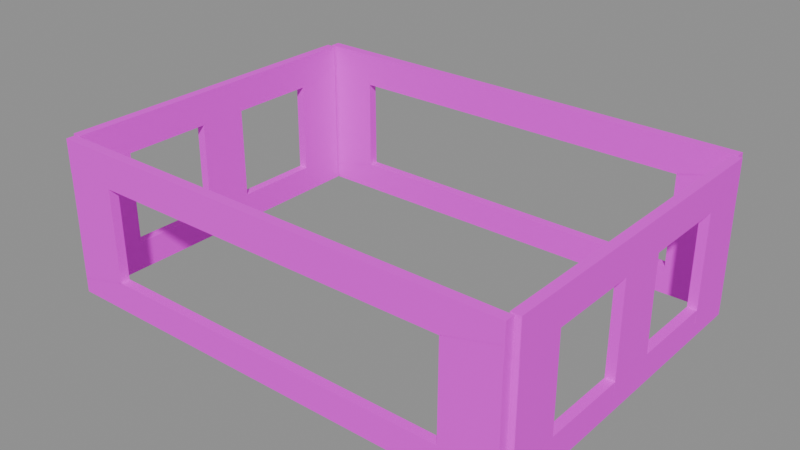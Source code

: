 # Source: story_wall.blend  (saved by Blender 4.5.87; exported with 4.5.12 LTS)
import bpy
from mathutils import Matrix  # noqa: F401  (used for matrix-valued properties, if any)

bpy.ops.wm.read_factory_settings(use_empty=True)
scene = bpy.context.scene
scene.name = 'PACKAGE_story_wall'

# ---- collections
col_sea_scene_water_building_002_story_wall_004 = bpy.data.collections.new('SEA-SCENE-WATER-BUILDING-002-STORY-WALL.004'); scene.collection.children.link(col_sea_scene_water_building_002_story_wall_004)

# ---- images (referenced by path relative to the original .blend; pixels are not part of the script)
import os
ASSET_DIR = os.environ.get("B2B_ASSET_DIR", "")  # directory of the original .blend (textures are referenced by path, not embedded)
HERE = os.path.dirname(os.path.abspath(__file__))  # packed textures are extracted next to this script under _unpacked/

def load_image(name, relpath, width, height, colorspace="sRGB"):
    """Load a texture the original file referenced (path relative to the .blend, or extracted next to this script)."""
    p = next((c for c in (os.path.join(HERE, relpath), os.path.join(ASSET_DIR, relpath)) if relpath and os.path.exists(c)), "")
    if p:
        img = bpy.data.images.load(p, check_existing=True)
        img.name = name
    else:  # same state as the original file: an image datablock whose file is absent (Cycles renders it pink)
        img = bpy.data.images.new(name, width, height)
        img.source = "FILE"
        img.filepath = "//" + (relpath or name)
    img.colorspace_settings.name = colorspace
    return img
img_sea_cabin_timber_8x8_512_png = load_image('sea_cabin_timber_8x8_512.png', 'sea_cabin_timber_8x8_512.png', 1024, 1024, 'sRGB')

# ---- materials (node trees are filled in below, after node groups)
mat_wb002v2_sea_matte_004 = bpy.data.materials.new('WB002V2_SEA_Matte.004')

# ---- material node trees
mat_wb002v2_sea_matte_004.use_nodes = True; mat_wb002v2_sea_matte_004.node_tree.nodes.clear()
_N = mat_wb002v2_sea_matte_004.node_tree.nodes; _L = mat_wb002v2_sea_matte_004.node_tree.links
n0 = _N.new('ShaderNodeBsdfPrincipled'); n0.name = '原理化 BSDF'; n0.location = (-200, 100)
n0.inputs[2].default_value = 0.78
n1 = _N.new('ShaderNodeOutputMaterial'); n1.name = '材质输出'; n1.location = (200, 100)
n2 = _N.new('ShaderNodeUVMap'); n2.name = 'UV 贴图'; n2.location = (0, 0)
n2.uv_map = 'PaletteUV'
n3 = _N.new('ShaderNodeTexImage'); n3.name = '图像纹理'; n3.location = (0, 0)
n3.image = img_sea_cabin_timber_8x8_512_png
n3.interpolation = 'Closest'
n3.extension = 'EXTEND'
_L.new(n0.outputs[0], n1.inputs[0])
_L.new(n2.outputs[0], n3.inputs[0])
_L.new(n3.outputs[0], n0.inputs[0])
n1.is_active_output = True

# ---- meshes
me_wb002v2_facadeband_016 = bpy.data.meshes.new('WB002V2_FacadeBand.016')
me_wb002v2_facadeband_016.from_pydata([(-7.4, -5.55, 0.0), (7.4, -5.548, 0.00675), (7.4, -5.252, 0.00675), (-7.4, -5.25, 0.0), (-7.4, -5.55, 0.9), (7.4, -5.548, 0.8933), (7.4, -5.252, 0.8933), (-7.4, -5.25, 0.9)], [], [(3, 2, 1, 0), (0, 1, 5, 4), (1, 2, 6, 5), (2, 3, 7, 6), (3, 0, 4, 7), (4, 5, 6, 7)])
_uv = me_wb002v2_facadeband_016.uv_layers.new(name='PaletteUV')
_uv.uv.foreach_set('vector', [0.3405, 0.9375, 0.3125, 0.9655, 0.2845, 0.9375, 0.3125, 0.9095, 0.3405, 0.9375, 0.3125, 0.9655, 0.2845, 0.9375, 0.3125, 0.9095, 0.3405, 0.9375, 0.3125, 0.9655, 0.2845, 0.9375, 0.3125, 0.9095, 0.3405, 0.9375, 0.3125, 0.9655, 0.2845, 0.9375, 0.3125, 0.9095, 0.3405, 0.9375, 0.3125, 0.9655, 0.2845, 0.9375, 0.3125, 0.9095, 0.3405, 0.9375, 0.3125, 0.9655, 0.2845, 0.9375, 0.3125, 0.9095])
me_wb002v2_facadeband_016.materials.append(mat_wb002v2_sea_matte_004)
me_wb002v2_facadeband_016.update()
me_wb002v2_facadeband_017 = bpy.data.meshes.new('WB002V2_FacadeBand.017')
me_wb002v2_facadeband_017.from_pydata([(-7.4, -5.55, 3.85), (7.4, -5.548, 3.858), (7.4, -5.252, 3.858), (-7.4, -5.25, 3.85), (-7.4, -5.55, 4.9), (7.4, -5.548, 4.892), (7.4, -5.252, 4.892), (-7.4, -5.25, 4.9)], [], [(3, 2, 1, 0), (0, 1, 5, 4), (1, 2, 6, 5), (2, 3, 7, 6), (3, 0, 4, 7), (4, 5, 6, 7)])
_uv = me_wb002v2_facadeband_017.uv_layers.new(name='PaletteUV')
_uv.uv.foreach_set('vector', [0.3405, 0.9375, 0.3125, 0.9655, 0.2845, 0.9375, 0.3125, 0.9095, 0.3405, 0.9375, 0.3125, 0.9655, 0.2845, 0.9375, 0.3125, 0.9095, 0.3405, 0.9375, 0.3125, 0.9655, 0.2845, 0.9375, 0.3125, 0.9095, 0.3405, 0.9375, 0.3125, 0.9655, 0.2845, 0.9375, 0.3125, 0.9095, 0.3405, 0.9375, 0.3125, 0.9655, 0.2845, 0.9375, 0.3125, 0.9095, 0.3405, 0.9375, 0.3125, 0.9655, 0.2845, 0.9375, 0.3125, 0.9095])
me_wb002v2_facadeband_017.materials.append(mat_wb002v2_sea_matte_004)
me_wb002v2_facadeband_017.update()
me_wb002v2_facadepier_016 = bpy.data.meshes.new('WB002V2_FacadePier.016')
me_wb002v2_facadepier_016.from_pydata([(-7.4, -5.55, 0.45), (-5.7, -5.55, 0.45), (-5.7, -5.25, 0.45), (-7.4, -5.25, 0.45), (-7.387, -5.548, 4.3), (-5.713, -5.548, 4.3), (-5.713, -5.252, 4.3), (-7.387, -5.252, 4.3)], [], [(3, 2, 1, 0), (0, 1, 5, 4), (1, 2, 6, 5), (2, 3, 7, 6), (3, 0, 4, 7), (4, 5, 6, 7)])
_uv = me_wb002v2_facadepier_016.uv_layers.new(name='PaletteUV')
_uv.uv.foreach_set('vector', [0.3405, 0.9375, 0.3125, 0.9655, 0.2845, 0.9375, 0.3125, 0.9095, 0.3405, 0.9375, 0.3125, 0.9655, 0.2845, 0.9375, 0.3125, 0.9095, 0.3405, 0.9375, 0.3125, 0.9655, 0.2845, 0.9375, 0.3125, 0.9095, 0.3405, 0.9375, 0.3125, 0.9655, 0.2845, 0.9375, 0.3125, 0.9095, 0.3405, 0.9375, 0.3125, 0.9655, 0.2845, 0.9375, 0.3125, 0.9095, 0.3405, 0.9375, 0.3125, 0.9655, 0.2845, 0.9375, 0.3125, 0.9095])
me_wb002v2_facadepier_016.materials.append(mat_wb002v2_sea_matte_004)
me_wb002v2_facadepier_016.update()
me_wb002v2_facadepier_017 = bpy.data.meshes.new('WB002V2_FacadePier.017')
me_wb002v2_facadepier_017.from_pydata([(5.7, -5.55, 0.45), (7.4, -5.55, 0.45), (7.4, -5.25, 0.45), (5.7, -5.25, 0.45), (5.713, -5.548, 4.3), (7.387, -5.548, 4.3), (7.387, -5.252, 4.3), (5.713, -5.252, 4.3)], [], [(3, 2, 1, 0), (0, 1, 5, 4), (1, 2, 6, 5), (2, 3, 7, 6), (3, 0, 4, 7), (4, 5, 6, 7)])
_uv = me_wb002v2_facadepier_017.uv_layers.new(name='PaletteUV')
_uv.uv.foreach_set('vector', [0.3405, 0.9375, 0.3125, 0.9655, 0.2845, 0.9375, 0.3125, 0.9095, 0.3405, 0.9375, 0.3125, 0.9655, 0.2845, 0.9375, 0.3125, 0.9095, 0.3405, 0.9375, 0.3125, 0.9655, 0.2845, 0.9375, 0.3125, 0.9095, 0.3405, 0.9375, 0.3125, 0.9655, 0.2845, 0.9375, 0.3125, 0.9095, 0.3405, 0.9375, 0.3125, 0.9655, 0.2845, 0.9375, 0.3125, 0.9095, 0.3405, 0.9375, 0.3125, 0.9655, 0.2845, 0.9375, 0.3125, 0.9095])
me_wb002v2_facadepier_017.materials.append(mat_wb002v2_sea_matte_004)
me_wb002v2_facadepier_017.update()
me_wb002v2_facadeband_018 = bpy.data.meshes.new('WB002V2_FacadeBand.018')
me_wb002v2_facadeband_018.from_pydata([(-7.4, 5.25, 0.0), (7.4, 5.252, 0.00675), (7.4, 5.548, 0.00675), (-7.4, 5.55, 0.0), (-7.4, 5.25, 0.9), (7.4, 5.252, 0.8933), (7.4, 5.548, 0.8933), (-7.4, 5.55, 0.9)], [], [(3, 2, 1, 0), (0, 1, 5, 4), (1, 2, 6, 5), (2, 3, 7, 6), (3, 0, 4, 7), (4, 5, 6, 7)])
_uv = me_wb002v2_facadeband_018.uv_layers.new(name='PaletteUV')
_uv.uv.foreach_set('vector', [0.3405, 0.9375, 0.3125, 0.9655, 0.2845, 0.9375, 0.3125, 0.9095, 0.3405, 0.9375, 0.3125, 0.9655, 0.2845, 0.9375, 0.3125, 0.9095, 0.3405, 0.9375, 0.3125, 0.9655, 0.2845, 0.9375, 0.3125, 0.9095, 0.3405, 0.9375, 0.3125, 0.9655, 0.2845, 0.9375, 0.3125, 0.9095, 0.3405, 0.9375, 0.3125, 0.9655, 0.2845, 0.9375, 0.3125, 0.9095, 0.3405, 0.9375, 0.3125, 0.9655, 0.2845, 0.9375, 0.3125, 0.9095])
me_wb002v2_facadeband_018.materials.append(mat_wb002v2_sea_matte_004)
me_wb002v2_facadeband_018.update()
me_wb002v2_facadeband_019 = bpy.data.meshes.new('WB002V2_FacadeBand.019')
me_wb002v2_facadeband_019.from_pydata([(-7.4, 5.25, 3.85), (7.4, 5.252, 3.858), (7.4, 5.548, 3.858), (-7.4, 5.55, 3.85), (-7.4, 5.25, 4.9), (7.4, 5.252, 4.892), (7.4, 5.548, 4.892), (-7.4, 5.55, 4.9)], [], [(3, 2, 1, 0), (0, 1, 5, 4), (1, 2, 6, 5), (2, 3, 7, 6), (3, 0, 4, 7), (4, 5, 6, 7)])
_uv = me_wb002v2_facadeband_019.uv_layers.new(name='PaletteUV')
_uv.uv.foreach_set('vector', [0.3405, 0.9375, 0.3125, 0.9655, 0.2845, 0.9375, 0.3125, 0.9095, 0.3405, 0.9375, 0.3125, 0.9655, 0.2845, 0.9375, 0.3125, 0.9095, 0.3405, 0.9375, 0.3125, 0.9655, 0.2845, 0.9375, 0.3125, 0.9095, 0.3405, 0.9375, 0.3125, 0.9655, 0.2845, 0.9375, 0.3125, 0.9095, 0.3405, 0.9375, 0.3125, 0.9655, 0.2845, 0.9375, 0.3125, 0.9095, 0.3405, 0.9375, 0.3125, 0.9655, 0.2845, 0.9375, 0.3125, 0.9095])
me_wb002v2_facadeband_019.materials.append(mat_wb002v2_sea_matte_004)
me_wb002v2_facadeband_019.update()
me_wb002v2_facadepier_018 = bpy.data.meshes.new('WB002V2_FacadePier.018')
me_wb002v2_facadepier_018.from_pydata([(-7.4, 5.25, 0.45), (-5.7, 5.25, 0.45), (-5.7, 5.55, 0.45), (-7.4, 5.55, 0.45), (-7.387, 5.252, 4.3), (-5.713, 5.252, 4.3), (-5.713, 5.548, 4.3), (-7.387, 5.548, 4.3)], [], [(3, 2, 1, 0), (0, 1, 5, 4), (1, 2, 6, 5), (2, 3, 7, 6), (3, 0, 4, 7), (4, 5, 6, 7)])
_uv = me_wb002v2_facadepier_018.uv_layers.new(name='PaletteUV')
_uv.uv.foreach_set('vector', [0.3405, 0.9375, 0.3125, 0.9655, 0.2845, 0.9375, 0.3125, 0.9095, 0.3405, 0.9375, 0.3125, 0.9655, 0.2845, 0.9375, 0.3125, 0.9095, 0.3405, 0.9375, 0.3125, 0.9655, 0.2845, 0.9375, 0.3125, 0.9095, 0.3405, 0.9375, 0.3125, 0.9655, 0.2845, 0.9375, 0.3125, 0.9095, 0.3405, 0.9375, 0.3125, 0.9655, 0.2845, 0.9375, 0.3125, 0.9095, 0.3405, 0.9375, 0.3125, 0.9655, 0.2845, 0.9375, 0.3125, 0.9095])
me_wb002v2_facadepier_018.materials.append(mat_wb002v2_sea_matte_004)
me_wb002v2_facadepier_018.update()
me_wb002v2_facadepier_019 = bpy.data.meshes.new('WB002V2_FacadePier.019')
me_wb002v2_facadepier_019.from_pydata([(5.7, 5.25, 0.45), (7.4, 5.25, 0.45), (7.4, 5.55, 0.45), (5.7, 5.55, 0.45), (5.713, 5.252, 4.3), (7.387, 5.252, 4.3), (7.387, 5.548, 4.3), (5.713, 5.548, 4.3)], [], [(3, 2, 1, 0), (0, 1, 5, 4), (1, 2, 6, 5), (2, 3, 7, 6), (3, 0, 4, 7), (4, 5, 6, 7)])
_uv = me_wb002v2_facadepier_019.uv_layers.new(name='PaletteUV')
_uv.uv.foreach_set('vector', [0.3405, 0.9375, 0.3125, 0.9655, 0.2845, 0.9375, 0.3125, 0.9095, 0.3405, 0.9375, 0.3125, 0.9655, 0.2845, 0.9375, 0.3125, 0.9095, 0.3405, 0.9375, 0.3125, 0.9655, 0.2845, 0.9375, 0.3125, 0.9095, 0.3405, 0.9375, 0.3125, 0.9655, 0.2845, 0.9375, 0.3125, 0.9095, 0.3405, 0.9375, 0.3125, 0.9655, 0.2845, 0.9375, 0.3125, 0.9095, 0.3405, 0.9375, 0.3125, 0.9655, 0.2845, 0.9375, 0.3125, 0.9095])
me_wb002v2_facadepier_019.materials.append(mat_wb002v2_sea_matte_004)
me_wb002v2_facadepier_019.update()
me_wb002v2_sideband_016 = bpy.data.meshes.new('WB002V2_SideBand.016')
me_wb002v2_sideband_016.from_pydata([(-7.55, -5.2, 0.0), (-7.25, -5.2, 0.0), (-7.252, 5.2, 0.00675), (-7.548, 5.2, 0.00675), (-7.55, -5.2, 0.9), (-7.25, -5.2, 0.9), (-7.252, 5.2, 0.8933), (-7.548, 5.2, 0.8933)], [], [(3, 2, 1, 0), (0, 1, 5, 4), (1, 2, 6, 5), (2, 3, 7, 6), (3, 0, 4, 7), (4, 5, 6, 7)])
_uv = me_wb002v2_sideband_016.uv_layers.new(name='PaletteUV')
_uv.uv.foreach_set('vector', [0.3405, 0.9375, 0.3125, 0.9655, 0.2845, 0.9375, 0.3125, 0.9095, 0.3405, 0.9375, 0.3125, 0.9655, 0.2845, 0.9375, 0.3125, 0.9095, 0.3405, 0.9375, 0.3125, 0.9655, 0.2845, 0.9375, 0.3125, 0.9095, 0.3405, 0.9375, 0.3125, 0.9655, 0.2845, 0.9375, 0.3125, 0.9095, 0.3405, 0.9375, 0.3125, 0.9655, 0.2845, 0.9375, 0.3125, 0.9095, 0.3405, 0.9375, 0.3125, 0.9655, 0.2845, 0.9375, 0.3125, 0.9095])
me_wb002v2_sideband_016.materials.append(mat_wb002v2_sea_matte_004)
me_wb002v2_sideband_016.update()
me_wb002v2_sideband_017 = bpy.data.meshes.new('WB002V2_SideBand.017')
me_wb002v2_sideband_017.from_pydata([(-7.55, -5.2, 3.85), (-7.25, -5.2, 3.85), (-7.252, 5.2, 3.858), (-7.548, 5.2, 3.858), (-7.55, -5.2, 4.9), (-7.25, -5.2, 4.9), (-7.252, 5.2, 4.892), (-7.548, 5.2, 4.892)], [], [(3, 2, 1, 0), (0, 1, 5, 4), (1, 2, 6, 5), (2, 3, 7, 6), (3, 0, 4, 7), (4, 5, 6, 7)])
_uv = me_wb002v2_sideband_017.uv_layers.new(name='PaletteUV')
_uv.uv.foreach_set('vector', [0.3405, 0.9375, 0.3125, 0.9655, 0.2845, 0.9375, 0.3125, 0.9095, 0.3405, 0.9375, 0.3125, 0.9655, 0.2845, 0.9375, 0.3125, 0.9095, 0.3405, 0.9375, 0.3125, 0.9655, 0.2845, 0.9375, 0.3125, 0.9095, 0.3405, 0.9375, 0.3125, 0.9655, 0.2845, 0.9375, 0.3125, 0.9095, 0.3405, 0.9375, 0.3125, 0.9655, 0.2845, 0.9375, 0.3125, 0.9095, 0.3405, 0.9375, 0.3125, 0.9655, 0.2845, 0.9375, 0.3125, 0.9095])
me_wb002v2_sideband_017.materials.append(mat_wb002v2_sea_matte_004)
me_wb002v2_sideband_017.update()
me_wb002v2_sidepier_024 = bpy.data.meshes.new('WB002V2_SidePier.024')
me_wb002v2_sidepier_024.from_pydata([(-7.55, -5.2, 0.45), (-7.25, -5.2, 0.45), (-7.25, -3.6, 0.45), (-7.55, -3.6, 0.45), (-7.548, -5.188, 4.3), (-7.252, -5.188, 4.3), (-7.252, -3.612, 4.3), (-7.548, -3.612, 4.3)], [], [(3, 2, 1, 0), (0, 1, 5, 4), (1, 2, 6, 5), (2, 3, 7, 6), (3, 0, 4, 7), (4, 5, 6, 7)])
_uv = me_wb002v2_sidepier_024.uv_layers.new(name='PaletteUV')
_uv.uv.foreach_set('vector', [0.3405, 0.9375, 0.3125, 0.9655, 0.2845, 0.9375, 0.3125, 0.9095, 0.3405, 0.9375, 0.3125, 0.9655, 0.2845, 0.9375, 0.3125, 0.9095, 0.3405, 0.9375, 0.3125, 0.9655, 0.2845, 0.9375, 0.3125, 0.9095, 0.3405, 0.9375, 0.3125, 0.9655, 0.2845, 0.9375, 0.3125, 0.9095, 0.3405, 0.9375, 0.3125, 0.9655, 0.2845, 0.9375, 0.3125, 0.9095, 0.3405, 0.9375, 0.3125, 0.9655, 0.2845, 0.9375, 0.3125, 0.9095])
me_wb002v2_sidepier_024.materials.append(mat_wb002v2_sea_matte_004)
me_wb002v2_sidepier_024.update()
me_wb002v2_sidepier_025 = bpy.data.meshes.new('WB002V2_SidePier.025')
me_wb002v2_sidepier_025.from_pydata([(-7.55, -0.8, 0.45), (-7.25, -0.8, 0.45), (-7.25, 0.8, 0.45), (-7.55, 0.8, 0.45), (-7.548, -0.788, 4.3), (-7.252, -0.788, 4.3), (-7.252, 0.788, 4.3), (-7.548, 0.788, 4.3)], [], [(3, 2, 1, 0), (0, 1, 5, 4), (1, 2, 6, 5), (2, 3, 7, 6), (3, 0, 4, 7), (4, 5, 6, 7)])
_uv = me_wb002v2_sidepier_025.uv_layers.new(name='PaletteUV')
_uv.uv.foreach_set('vector', [0.3405, 0.9375, 0.3125, 0.9655, 0.2845, 0.9375, 0.3125, 0.9095, 0.3405, 0.9375, 0.3125, 0.9655, 0.2845, 0.9375, 0.3125, 0.9095, 0.3405, 0.9375, 0.3125, 0.9655, 0.2845, 0.9375, 0.3125, 0.9095, 0.3405, 0.9375, 0.3125, 0.9655, 0.2845, 0.9375, 0.3125, 0.9095, 0.3405, 0.9375, 0.3125, 0.9655, 0.2845, 0.9375, 0.3125, 0.9095, 0.3405, 0.9375, 0.3125, 0.9655, 0.2845, 0.9375, 0.3125, 0.9095])
me_wb002v2_sidepier_025.materials.append(mat_wb002v2_sea_matte_004)
me_wb002v2_sidepier_025.update()
me_wb002v2_sidepier_026 = bpy.data.meshes.new('WB002V2_SidePier.026')
me_wb002v2_sidepier_026.from_pydata([(-7.55, 3.6, 0.45), (-7.25, 3.6, 0.45), (-7.25, 5.2, 0.45), (-7.55, 5.2, 0.45), (-7.548, 3.612, 4.3), (-7.252, 3.612, 4.3), (-7.252, 5.188, 4.3), (-7.548, 5.188, 4.3)], [], [(3, 2, 1, 0), (0, 1, 5, 4), (1, 2, 6, 5), (2, 3, 7, 6), (3, 0, 4, 7), (4, 5, 6, 7)])
_uv = me_wb002v2_sidepier_026.uv_layers.new(name='PaletteUV')
_uv.uv.foreach_set('vector', [0.3405, 0.9375, 0.3125, 0.9655, 0.2845, 0.9375, 0.3125, 0.9095, 0.3405, 0.9375, 0.3125, 0.9655, 0.2845, 0.9375, 0.3125, 0.9095, 0.3405, 0.9375, 0.3125, 0.9655, 0.2845, 0.9375, 0.3125, 0.9095, 0.3405, 0.9375, 0.3125, 0.9655, 0.2845, 0.9375, 0.3125, 0.9095, 0.3405, 0.9375, 0.3125, 0.9655, 0.2845, 0.9375, 0.3125, 0.9095, 0.3405, 0.9375, 0.3125, 0.9655, 0.2845, 0.9375, 0.3125, 0.9095])
me_wb002v2_sidepier_026.materials.append(mat_wb002v2_sea_matte_004)
me_wb002v2_sidepier_026.update()
me_wb002v2_sideband_018 = bpy.data.meshes.new('WB002V2_SideBand.018')
me_wb002v2_sideband_018.from_pydata([(7.25, -5.2, 0.0), (7.55, -5.2, 0.0), (7.548, 5.2, 0.00675), (7.252, 5.2, 0.00675), (7.25, -5.2, 0.9), (7.55, -5.2, 0.9), (7.548, 5.2, 0.8933), (7.252, 5.2, 0.8933)], [], [(3, 2, 1, 0), (0, 1, 5, 4), (1, 2, 6, 5), (2, 3, 7, 6), (3, 0, 4, 7), (4, 5, 6, 7)])
_uv = me_wb002v2_sideband_018.uv_layers.new(name='PaletteUV')
_uv.uv.foreach_set('vector', [0.3405, 0.9375, 0.3125, 0.9655, 0.2845, 0.9375, 0.3125, 0.9095, 0.3405, 0.9375, 0.3125, 0.9655, 0.2845, 0.9375, 0.3125, 0.9095, 0.3405, 0.9375, 0.3125, 0.9655, 0.2845, 0.9375, 0.3125, 0.9095, 0.3405, 0.9375, 0.3125, 0.9655, 0.2845, 0.9375, 0.3125, 0.9095, 0.3405, 0.9375, 0.3125, 0.9655, 0.2845, 0.9375, 0.3125, 0.9095, 0.3405, 0.9375, 0.3125, 0.9655, 0.2845, 0.9375, 0.3125, 0.9095])
me_wb002v2_sideband_018.materials.append(mat_wb002v2_sea_matte_004)
me_wb002v2_sideband_018.update()
me_wb002v2_sideband_019 = bpy.data.meshes.new('WB002V2_SideBand.019')
me_wb002v2_sideband_019.from_pydata([(7.25, -5.2, 3.85), (7.55, -5.2, 3.85), (7.548, 5.2, 3.858), (7.252, 5.2, 3.858), (7.25, -5.2, 4.9), (7.55, -5.2, 4.9), (7.548, 5.2, 4.892), (7.252, 5.2, 4.892)], [], [(3, 2, 1, 0), (0, 1, 5, 4), (1, 2, 6, 5), (2, 3, 7, 6), (3, 0, 4, 7), (4, 5, 6, 7)])
_uv = me_wb002v2_sideband_019.uv_layers.new(name='PaletteUV')
_uv.uv.foreach_set('vector', [0.3405, 0.9375, 0.3125, 0.9655, 0.2845, 0.9375, 0.3125, 0.9095, 0.3405, 0.9375, 0.3125, 0.9655, 0.2845, 0.9375, 0.3125, 0.9095, 0.3405, 0.9375, 0.3125, 0.9655, 0.2845, 0.9375, 0.3125, 0.9095, 0.3405, 0.9375, 0.3125, 0.9655, 0.2845, 0.9375, 0.3125, 0.9095, 0.3405, 0.9375, 0.3125, 0.9655, 0.2845, 0.9375, 0.3125, 0.9095, 0.3405, 0.9375, 0.3125, 0.9655, 0.2845, 0.9375, 0.3125, 0.9095])
me_wb002v2_sideband_019.materials.append(mat_wb002v2_sea_matte_004)
me_wb002v2_sideband_019.update()
me_wb002v2_sidepier_027 = bpy.data.meshes.new('WB002V2_SidePier.027')
me_wb002v2_sidepier_027.from_pydata([(7.25, -5.2, 0.45), (7.55, -5.2, 0.45), (7.55, -3.6, 0.45), (7.25, -3.6, 0.45), (7.252, -5.188, 4.3), (7.548, -5.188, 4.3), (7.548, -3.612, 4.3), (7.252, -3.612, 4.3)], [], [(3, 2, 1, 0), (0, 1, 5, 4), (1, 2, 6, 5), (2, 3, 7, 6), (3, 0, 4, 7), (4, 5, 6, 7)])
_uv = me_wb002v2_sidepier_027.uv_layers.new(name='PaletteUV')
_uv.uv.foreach_set('vector', [0.3405, 0.9375, 0.3125, 0.9655, 0.2845, 0.9375, 0.3125, 0.9095, 0.3405, 0.9375, 0.3125, 0.9655, 0.2845, 0.9375, 0.3125, 0.9095, 0.3405, 0.9375, 0.3125, 0.9655, 0.2845, 0.9375, 0.3125, 0.9095, 0.3405, 0.9375, 0.3125, 0.9655, 0.2845, 0.9375, 0.3125, 0.9095, 0.3405, 0.9375, 0.3125, 0.9655, 0.2845, 0.9375, 0.3125, 0.9095, 0.3405, 0.9375, 0.3125, 0.9655, 0.2845, 0.9375, 0.3125, 0.9095])
me_wb002v2_sidepier_027.materials.append(mat_wb002v2_sea_matte_004)
me_wb002v2_sidepier_027.update()
me_wb002v2_sidepier_028 = bpy.data.meshes.new('WB002V2_SidePier.028')
me_wb002v2_sidepier_028.from_pydata([(7.25, -0.8, 0.45), (7.55, -0.8, 0.45), (7.55, 0.8, 0.45), (7.25, 0.8, 0.45), (7.252, -0.788, 4.3), (7.548, -0.788, 4.3), (7.548, 0.788, 4.3), (7.252, 0.788, 4.3)], [], [(3, 2, 1, 0), (0, 1, 5, 4), (1, 2, 6, 5), (2, 3, 7, 6), (3, 0, 4, 7), (4, 5, 6, 7)])
_uv = me_wb002v2_sidepier_028.uv_layers.new(name='PaletteUV')
_uv.uv.foreach_set('vector', [0.3405, 0.9375, 0.3125, 0.9655, 0.2845, 0.9375, 0.3125, 0.9095, 0.3405, 0.9375, 0.3125, 0.9655, 0.2845, 0.9375, 0.3125, 0.9095, 0.3405, 0.9375, 0.3125, 0.9655, 0.2845, 0.9375, 0.3125, 0.9095, 0.3405, 0.9375, 0.3125, 0.9655, 0.2845, 0.9375, 0.3125, 0.9095, 0.3405, 0.9375, 0.3125, 0.9655, 0.2845, 0.9375, 0.3125, 0.9095, 0.3405, 0.9375, 0.3125, 0.9655, 0.2845, 0.9375, 0.3125, 0.9095])
me_wb002v2_sidepier_028.materials.append(mat_wb002v2_sea_matte_004)
me_wb002v2_sidepier_028.update()
me_wb002v2_sidepier_029 = bpy.data.meshes.new('WB002V2_SidePier.029')
me_wb002v2_sidepier_029.from_pydata([(7.25, 3.6, 0.45), (7.55, 3.6, 0.45), (7.55, 5.2, 0.45), (7.25, 5.2, 0.45), (7.252, 3.612, 4.3), (7.548, 3.612, 4.3), (7.548, 5.188, 4.3), (7.252, 5.188, 4.3)], [], [(3, 2, 1, 0), (0, 1, 5, 4), (1, 2, 6, 5), (2, 3, 7, 6), (3, 0, 4, 7), (4, 5, 6, 7)])
_uv = me_wb002v2_sidepier_029.uv_layers.new(name='PaletteUV')
_uv.uv.foreach_set('vector', [0.3405, 0.9375, 0.3125, 0.9655, 0.2845, 0.9375, 0.3125, 0.9095, 0.3405, 0.9375, 0.3125, 0.9655, 0.2845, 0.9375, 0.3125, 0.9095, 0.3405, 0.9375, 0.3125, 0.9655, 0.2845, 0.9375, 0.3125, 0.9095, 0.3405, 0.9375, 0.3125, 0.9655, 0.2845, 0.9375, 0.3125, 0.9095, 0.3405, 0.9375, 0.3125, 0.9655, 0.2845, 0.9375, 0.3125, 0.9095, 0.3405, 0.9375, 0.3125, 0.9655, 0.2845, 0.9375, 0.3125, 0.9095])
me_wb002v2_sidepier_029.materials.append(mat_wb002v2_sea_matte_004)
me_wb002v2_sidepier_029.update()

# ---- objects
ob_wb002v2_facadeband_016 = bpy.data.objects.new('WB002V2_FacadeBand.016', me_wb002v2_facadeband_016)
ob_wb002v2_facadeband_017 = bpy.data.objects.new('WB002V2_FacadeBand.017', me_wb002v2_facadeband_017)
ob_wb002v2_facadepier_016 = bpy.data.objects.new('WB002V2_FacadePier.016', me_wb002v2_facadepier_016)
ob_wb002v2_facadepier_017 = bpy.data.objects.new('WB002V2_FacadePier.017', me_wb002v2_facadepier_017)
ob_wb002v2_facadeband_018 = bpy.data.objects.new('WB002V2_FacadeBand.018', me_wb002v2_facadeband_018)
ob_wb002v2_facadeband_019 = bpy.data.objects.new('WB002V2_FacadeBand.019', me_wb002v2_facadeband_019)
ob_wb002v2_facadepier_018 = bpy.data.objects.new('WB002V2_FacadePier.018', me_wb002v2_facadepier_018)
ob_wb002v2_facadepier_019 = bpy.data.objects.new('WB002V2_FacadePier.019', me_wb002v2_facadepier_019)
ob_wb002v2_sideband_016 = bpy.data.objects.new('WB002V2_SideBand.016', me_wb002v2_sideband_016)
ob_wb002v2_sideband_017 = bpy.data.objects.new('WB002V2_SideBand.017', me_wb002v2_sideband_017)
ob_wb002v2_sidepier_024 = bpy.data.objects.new('WB002V2_SidePier.024', me_wb002v2_sidepier_024)
ob_wb002v2_sidepier_025 = bpy.data.objects.new('WB002V2_SidePier.025', me_wb002v2_sidepier_025)
ob_wb002v2_sidepier_026 = bpy.data.objects.new('WB002V2_SidePier.026', me_wb002v2_sidepier_026)
ob_wb002v2_sideband_018 = bpy.data.objects.new('WB002V2_SideBand.018', me_wb002v2_sideband_018)
ob_wb002v2_sideband_019 = bpy.data.objects.new('WB002V2_SideBand.019', me_wb002v2_sideband_019)
ob_wb002v2_sidepier_027 = bpy.data.objects.new('WB002V2_SidePier.027', me_wb002v2_sidepier_027)
ob_wb002v2_sidepier_028 = bpy.data.objects.new('WB002V2_SidePier.028', me_wb002v2_sidepier_028)
ob_wb002v2_sidepier_029 = bpy.data.objects.new('WB002V2_SidePier.029', me_wb002v2_sidepier_029)

# ---- transforms, parenting, visibility, modifiers, constraints
ob_wb002v2_facadeband_016.location = (0.0, 0.0, 0.0)
ob_wb002v2_facadeband_017.location = (0.0, 0.0, 0.0)
ob_wb002v2_facadepier_016.location = (0.0, 0.0, 0.0)
ob_wb002v2_facadepier_017.location = (0.0, 0.0, 0.0)
ob_wb002v2_facadeband_018.location = (0.0, 0.0, 0.0)
ob_wb002v2_facadeband_019.location = (0.0, 0.0, 0.0)
ob_wb002v2_facadepier_018.location = (0.0, 0.0, 0.0)
ob_wb002v2_facadepier_019.location = (0.0, 0.0, 0.0)
ob_wb002v2_sideband_016.location = (0.0, 0.0, 0.0)
ob_wb002v2_sideband_017.location = (0.0, 0.0, 0.0)
ob_wb002v2_sidepier_024.location = (0.0, 0.0, 0.0)
ob_wb002v2_sidepier_025.location = (0.0, 0.0, 0.0)
ob_wb002v2_sidepier_026.location = (0.0, 0.0, 0.0)
ob_wb002v2_sideband_018.location = (0.0, 0.0, 0.0)
ob_wb002v2_sideband_019.location = (0.0, 0.0, 0.0)
ob_wb002v2_sidepier_027.location = (0.0, 0.0, 0.0)
ob_wb002v2_sidepier_028.location = (0.0, 0.0, 0.0)
ob_wb002v2_sidepier_029.location = (0.0, 0.0, 0.0)

# ---- collection membership
col_sea_scene_water_building_002_story_wall_004.objects.link(ob_wb002v2_facadeband_016)
col_sea_scene_water_building_002_story_wall_004.objects.link(ob_wb002v2_facadeband_017)
col_sea_scene_water_building_002_story_wall_004.objects.link(ob_wb002v2_facadepier_016)
col_sea_scene_water_building_002_story_wall_004.objects.link(ob_wb002v2_facadepier_017)
col_sea_scene_water_building_002_story_wall_004.objects.link(ob_wb002v2_facadeband_018)
col_sea_scene_water_building_002_story_wall_004.objects.link(ob_wb002v2_facadeband_019)
col_sea_scene_water_building_002_story_wall_004.objects.link(ob_wb002v2_facadepier_018)
col_sea_scene_water_building_002_story_wall_004.objects.link(ob_wb002v2_facadepier_019)
col_sea_scene_water_building_002_story_wall_004.objects.link(ob_wb002v2_sideband_016)
col_sea_scene_water_building_002_story_wall_004.objects.link(ob_wb002v2_sideband_017)
col_sea_scene_water_building_002_story_wall_004.objects.link(ob_wb002v2_sidepier_024)
col_sea_scene_water_building_002_story_wall_004.objects.link(ob_wb002v2_sidepier_025)
col_sea_scene_water_building_002_story_wall_004.objects.link(ob_wb002v2_sidepier_026)
col_sea_scene_water_building_002_story_wall_004.objects.link(ob_wb002v2_sideband_018)
col_sea_scene_water_building_002_story_wall_004.objects.link(ob_wb002v2_sideband_019)
col_sea_scene_water_building_002_story_wall_004.objects.link(ob_wb002v2_sidepier_027)
col_sea_scene_water_building_002_story_wall_004.objects.link(ob_wb002v2_sidepier_028)
col_sea_scene_water_building_002_story_wall_004.objects.link(ob_wb002v2_sidepier_029)

# ---- scene / render settings (as saved in the file)
scene.frame_start = 1; scene.frame_end = 250; scene.frame_set(1)
scene.render.engine = 'BLENDER_EEVEE_NEXT'
scene.render.image_settings.exr_codec = 'NONE'
scene.render.simplify_subdivision_render = 0
scene.render.simplify_child_particles_render = 0.0
scene.eevee.use_volume_custom_range = False
scene.eevee.use_fast_gi = False
scene.eevee.use_shadows = False
scene.view_settings.white_balance_temperature = 0.0
scene.view_settings.white_balance_tint = 0.0
scene.view_settings.white_balance_whitepoint = (2.97, 0.5193, -0.0414)
bpy.context.view_layer.update()

# ---- added for rendering (the .blend has no active camera and no usable light): camera, sun + grey world if the file has none
cam_auto = bpy.data.cameras.new('AutoCamera')
cam_auto.lens = 50.0
cam_auto.sensor_width = 36.0
cam_auto.clip_end = 1000.0
ob_auto_camera = bpy.data.objects.new('AutoCamera', cam_auto)
scene.collection.objects.link(ob_auto_camera)
ob_auto_camera.location = (17.9224, -21.5069, 16.7879)
ob_auto_camera.rotation_euler = (1.09748, -7.21219e-08, 0.694738)
scene.camera = ob_auto_camera
light_auto_sun = bpy.data.lights.new('AutoSun', 'SUN')
light_auto_sun.energy = 3.0
light_auto_sun.angle = 0.0523599
ob_auto_sun = bpy.data.objects.new('AutoSun', light_auto_sun)
scene.collection.objects.link(ob_auto_sun)
ob_auto_sun.rotation_euler = (0.872665, 0.174533, 0.523599)
if scene.world is None:
    world_auto = bpy.data.worlds.new('AutoWorld')
    world_auto.color = (0.3, 0.3, 0.3)
    scene.world = world_auto
bpy.context.view_layer.update()
